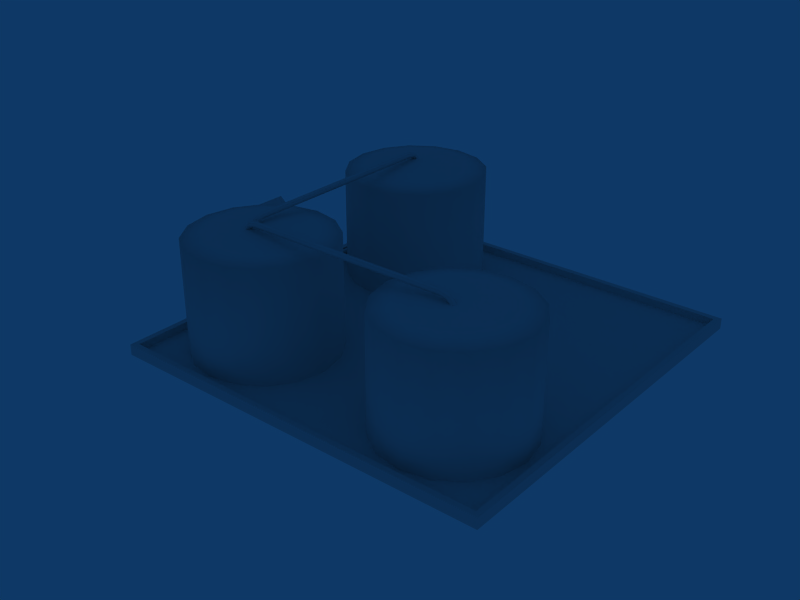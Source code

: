 # Source: ebci_building_ref_014.blend  (saved by Blender 2.79.0; exported with 4.5.12 LTS)
import bpy
from mathutils import Matrix  # noqa: F401  (used for matrix-valued properties, if any)

bpy.ops.wm.read_factory_settings(use_empty=True)
scene = bpy.context.scene
scene.name = 'Scene'

# ---- collections
col_collection_1 = bpy.data.collections.new('Collection 1'); scene.collection.children.link(col_collection_1)
col_collection_11 = bpy.data.collections.new('Collection 11'); scene.collection.children.link(col_collection_11)
col_collection_11.hide_render = True
col_collection_11.hide_viewport = True

# ---- materials (node trees are filled in below, after node groups)
mat_material = bpy.data.materials.new('Material')
mat_material.alpha_threshold = 0.0
mat_material.roughness = 0.5

# ---- material node trees

# ---- world
world_world = bpy.data.worlds.new('World'); scene.world = world_world
world_world.color = (0.05656, 0.2208, 0.4)
world_world.use_sun_shadow = False
world_world.sun_shadow_jitter_overblur = 0.0
world_world.cycles.sampling_method = 'NONE'
world_world.cycles.sample_map_resolution = 256

# ---- meshes
me_cube = bpy.data.meshes.new('Cube')
me_cube.from_pydata([(13.68, 13.68, -0.4737), (13.68, -13.68, -0.4737), (-13.68, -13.68, -0.4737), (-13.68, 13.68, -0.4737), (13.68, 13.68, 0.2737), (13.68, -13.68, 0.2737), (-13.68, -13.68, 0.2737), (-13.68, 13.68, 0.2737), (13.28, 13.28, 0.2737), (-13.28, 13.28, 0.2737), (-13.28, -13.28, 0.2737), (13.28, -13.28, 0.2737), (13.28, -13.28, -0.2737), (13.28, 13.28, -0.2737), (-13.28, -13.28, -0.2737), (-13.28, 13.28, -0.2737)], [], [(0, 4, 5, 1), (1, 5, 6, 2), (2, 6, 7, 3), (4, 0, 3, 7), (4, 7, 9, 8), (7, 6, 10, 9), (6, 5, 11, 10), (5, 4, 8, 11), (11, 8, 13, 12), (10, 11, 12, 14), (9, 10, 14, 15), (8, 9, 15, 13), (13, 15, 14, 12)])
_uv = me_cube.uv_layers.new(name='UVTex')
_uv.uv.foreach_set('vector', [0.2812, 0.03125, 0.4688, 0.03125, 0.4688, 0.2188, 0.2812, 0.2188, 0.2812, 0.03125, 0.4688, 0.03125, 0.4688, 0.2188, 0.2812, 0.2188, 0.2812, 0.03125, 0.4688, 0.03125, 0.4688, 0.2188, 0.2812, 0.2188, 0.2812, 0.03125, 0.4688, 0.03125, 0.4688, 0.2188, 0.2812, 0.2188, 0.2812, 0.03125, 0.4688, 0.03125, 0.4688, 0.2188, 0.2812, 0.2188, 0.2812, 0.03125, 0.4688, 0.03125, 0.4688, 0.2188, 0.2812, 0.2188, 0.2812, 0.03125, 0.4688, 0.03125, 0.4688, 0.2188, 0.2812, 0.2188, 0.2812, 0.03125, 0.4688, 0.03125, 0.4688, 0.2188, 0.2812, 0.2188, 0.2812, 0.03125, 0.4688, 0.03125, 0.4688, 0.2188, 0.2812, 0.2188, 0.2812, 0.03125, 0.4688, 0.03125, 0.4688, 0.2188, 0.2812, 0.2188, 0.2812, 0.03125, 0.4688, 0.03125, 0.4688, 0.2188, 0.2812, 0.2188, 0.2812, 0.03125, 0.4688, 0.03125, 0.4688, 0.2188, 0.2812, 0.2188, 0.2812, 0.03125, 0.4688, 0.03125, 0.4688, 0.2188, 0.2812, 0.2188])
me_cube.materials.append(mat_material)
me_cube.use_remesh_preserve_volume = False
me_cube.use_remesh_preserve_attributes = False
me_cube.use_mirror_vertex_groups = False
me_cube.update()
me_cube_002 = bpy.data.meshes.new('Cube.002')
me_cube_002.from_pydata([(3.0, 2.5, -1.0), (3.0, -2.5, -1.0), (-3.0, -2.5, -1.0), (-3.0, 2.5, -1.0), (3.0, 2.5, 2.0), (3.0, -2.5, 2.0), (-3.0, -2.5, 2.0), (-3.0, 2.5, 2.0), (3.0, -1.776e-06, 4.0), (-3.0, 1.776e-06, 4.0)], [], [(0, 4, 5, 1), (1, 5, 6, 2), (2, 6, 7, 3), (4, 0, 3, 7), (4, 7, 9, 8), (7, 6, 9), (6, 5, 8, 9), (5, 4, 8)])
_uv = me_cube_002.uv_layers.new(name='UVTex')
_uv.uv.foreach_set('vector', [0.5312, 0.03125, 0.7188, 0.03125, 0.7188, 0.2188, 0.5312, 0.2188, 0.5312, 0.03125, 0.7188, 0.03125, 0.7188, 0.2188, 0.5312, 0.2188, 0.5312, 0.03125, 0.7188, 0.03125, 0.7188, 0.2188, 0.5312, 0.2188, 0.5312, 0.03125, 0.7188, 0.03125, 0.7188, 0.2188, 0.5312, 0.2188, 0.5469, 0.2969, 0.7031, 0.2969, 0.7031, 0.4531, 0.5469, 0.4531, 0.5312, 0.03125, 0.7188, 0.03125, 0.7188, 0.2188, 0.5469, 0.2969, 0.7031, 0.2969, 0.7031, 0.4531, 0.5469, 0.4531, 0.5312, 0.03125, 0.7188, 0.03125, 0.7188, 0.2188])
me_cube_002.materials.append(mat_material)
me_cube_002.use_remesh_preserve_volume = False
me_cube_002.use_remesh_preserve_attributes = False
me_cube_002.use_mirror_vertex_groups = False
me_cube_002.update()
me_circle_002 = bpy.data.meshes.new('Circle.002')
me_circle_002.from_pydata([(-8.467, -12.75, 0.8138), (-22.6, -12.75, 0.8138), (-8.467, -12.7, 0.6118), (-22.6, -12.7, 0.6118), (-8.467, -12.85, 0.4639), (-22.6, -12.85, 0.4639), (-8.467, -13.05, 0.518), (-22.6, -13.05, 0.518), (-8.467, -13.1, 0.72), (-22.6, -13.1, 0.72), (-8.467, -12.95, 0.8679), (-22.6, -12.95, 0.8679), (-15.53, -12.75, 0.8138), (-15.53, -12.7, 0.6118), (-15.53, -12.85, 0.4639), (-15.53, -13.05, 0.518), (-15.53, -13.1, 0.72), (-15.53, -12.95, 0.8679), (-7.868, -12.75, 0.6451), (-23.2, -12.75, 0.6451), (-8.011, -12.7, 0.5022), (-23.05, -12.7, 0.5022), (-8.115, -12.85, 0.3977), (-22.95, -12.85, 0.3977), (-8.077, -13.05, 0.4359), (-22.99, -13.05, 0.4359), (-7.934, -13.1, 0.5788), (-23.13, -13.1, 0.5788), (-7.83, -12.95, 0.6834), (-23.23, -12.95, 0.6834), (-7.502, -12.75, 0.2), (-23.56, -12.75, 0.2), (-7.704, -12.7, 0.2), (-23.36, -12.7, 0.2), (-7.852, -12.85, 0.2), (-23.21, -12.85, 0.2), (-7.798, -13.05, 0.2), (-23.27, -13.05, 0.2), (-7.596, -13.1, 0.2), (-23.47, -13.1, 0.2), (-7.448, -12.95, 0.2), (-23.62, -12.95, 0.2), (-7.067, -7.065, 9.216), (-7.067, 7.065, 9.216), (-7.013, -7.065, 9.014), (-7.013, 7.065, 9.014), (-7.161, -7.065, 8.866), (-7.161, 7.065, 8.866), (-7.363, -7.065, 8.92), (-7.363, 7.065, 8.92), (-7.417, -7.065, 9.122), (-7.417, 7.065, 9.122), (-7.269, -7.065, 9.27), (-7.269, 7.065, 9.27), (-7.067, 0.0, 9.216), (-7.013, 0.0, 9.014), (-7.161, 0.0, 8.866), (-7.363, 0.0, 8.92), (-7.417, 0.0, 9.122), (-7.269, 0.0, 9.27), (-7.067, -7.663, 9.047), (-7.067, 7.663, 9.047), (-7.013, -7.521, 8.904), (-7.013, 7.521, 8.904), (-7.161, -7.416, 8.8), (-7.161, 7.416, 8.8), (-7.363, -7.454, 8.838), (-7.363, 7.454, 8.838), (-7.417, -7.597, 8.981), (-7.417, 7.597, 8.981), (-7.269, -7.702, 9.085), (-7.269, 7.702, 9.085), (-7.067, -8.03, 8.602), (-7.067, 8.03, 8.602), (-7.013, -7.828, 8.602), (-7.013, 7.828, 8.602), (-7.161, -7.68, 8.602), (-7.161, 7.68, 8.602), (-7.363, -7.734, 8.602), (-7.363, 7.734, 8.602), (-7.417, -7.936, 8.602), (-7.417, 7.936, 8.602), (-7.269, -8.084, 8.602), (-7.269, 8.084, 8.602), (-8.467, -7.693, 9.216), (-22.6, -7.693, 9.216), (-8.467, -7.639, 9.014), (-22.6, -7.639, 9.014), (-8.467, -7.787, 8.866), (-22.6, -7.787, 8.866), (-8.467, -7.989, 8.92), (-22.6, -7.989, 8.92), (-8.467, -8.043, 9.122), (-22.6, -8.043, 9.122), (-8.467, -7.895, 9.27), (-22.6, -7.895, 9.27), (-15.53, -7.693, 9.216), (-15.53, -7.639, 9.014), (-15.53, -7.787, 8.866), (-15.53, -7.989, 8.92), (-15.53, -8.043, 9.122), (-15.53, -7.895, 9.27), (-7.868, -7.693, 9.047), (-23.2, -7.693, 9.047), (-8.011, -7.639, 8.904), (-23.05, -7.639, 8.904), (-8.115, -7.787, 8.8), (-22.95, -7.787, 8.8), (-8.077, -7.989, 8.838), (-22.99, -7.989, 8.838), (-7.934, -8.043, 8.981), (-23.13, -8.043, 8.981), (-7.83, -7.895, 9.085), (-23.23, -7.895, 9.085), (-7.502, -7.693, 8.602), (-23.56, -7.693, 8.602), (-7.704, -7.639, 8.602), (-23.36, -7.639, 8.602), (-7.852, -7.787, 8.602), (-23.21, -7.787, 8.602), (-7.798, -7.989, 8.602), (-23.27, -7.989, 8.602), (-7.596, -8.043, 8.602), (-23.47, -8.043, 8.602), (-7.448, -7.895, 8.602), (-23.62, -7.895, 8.602)], [], [(12, 0, 2, 13), (3, 1, 12, 13), (4, 14, 13, 2), (13, 14, 5, 3), (6, 15, 14, 4), (14, 15, 7, 5), (8, 16, 15, 6), (15, 16, 9, 7), (10, 17, 16, 8), (16, 17, 11, 9), (10, 0, 12, 17), (12, 1, 11, 17), (0, 18, 20, 2), (21, 19, 1, 3), (2, 20, 22, 4), (23, 21, 3, 5), (4, 22, 24, 6), (25, 23, 5, 7), (6, 24, 26, 8), (27, 25, 7, 9), (8, 26, 28, 10), (29, 27, 9, 11), (0, 10, 28, 18), (29, 11, 1, 19), (18, 30, 32, 20), (33, 31, 19, 21), (20, 32, 34, 22), (35, 33, 21, 23), (22, 34, 36, 24), (37, 35, 23, 25), (24, 36, 38, 26), (39, 37, 25, 27), (26, 38, 40, 28), (41, 39, 27, 29), (18, 28, 40, 30), (41, 29, 19, 31), (54, 42, 44, 55), (45, 43, 54, 55), (46, 56, 55, 44), (55, 56, 47, 45), (48, 57, 56, 46), (56, 57, 49, 47), (50, 58, 57, 48), (57, 58, 51, 49), (52, 59, 58, 50), (58, 59, 53, 51), (52, 42, 54, 59), (54, 43, 53, 59), (42, 60, 62, 44), (63, 61, 43, 45), (44, 62, 64, 46), (65, 63, 45, 47), (46, 64, 66, 48), (67, 65, 47, 49), (48, 66, 68, 50), (69, 67, 49, 51), (50, 68, 70, 52), (71, 69, 51, 53), (42, 52, 70, 60), (71, 53, 43, 61), (60, 72, 74, 62), (75, 73, 61, 63), (62, 74, 76, 64), (77, 75, 63, 65), (64, 76, 78, 66), (79, 77, 65, 67), (66, 78, 80, 68), (81, 79, 67, 69), (68, 80, 82, 70), (83, 81, 69, 71), (60, 70, 82, 72), (83, 71, 61, 73), (96, 84, 86, 97), (87, 85, 96, 97), (88, 98, 97, 86), (97, 98, 89, 87), (90, 99, 98, 88), (98, 99, 91, 89), (92, 100, 99, 90), (99, 100, 93, 91), (94, 101, 100, 92), (100, 101, 95, 93), (94, 84, 96, 101), (96, 85, 95, 101), (84, 102, 104, 86), (105, 103, 85, 87), (86, 104, 106, 88), (107, 105, 87, 89), (88, 106, 108, 90), (109, 107, 89, 91), (90, 108, 110, 92), (111, 109, 91, 93), (92, 110, 112, 94), (113, 111, 93, 95), (84, 94, 112, 102), (113, 95, 85, 103), (102, 114, 116, 104), (117, 115, 103, 105), (104, 116, 118, 106), (119, 117, 105, 107), (106, 118, 120, 108), (121, 119, 107, 109), (108, 120, 122, 110), (123, 121, 109, 111), (110, 122, 124, 112), (125, 123, 111, 113), (102, 112, 124, 114), (125, 113, 103, 115)])
me_circle_002.polygons.foreach_set('use_smooth', [True] * 108)
_uv = me_circle_002.uv_layers.new(name='UVTex')
_uv.uv.foreach_set('vector', [0.2812, 0.03125, 0.4688, 0.03125, 0.4688, 0.2188, 0.2812, 0.2188, 0.2812, 0.03125, 0.4688, 0.03125, 0.4688, 0.2188, 0.2812, 0.2188, 0.2812, 0.03125, 0.4688, 0.03125, 0.4688, 0.2188, 0.2812, 0.2188, 0.2812, 0.03125, 0.4688, 0.03125, 0.4688, 0.2188, 0.2812, 0.2188, 0.2812, 0.03125, 0.4688, 0.03125, 0.4688, 0.2188, 0.2812, 0.2188, 0.2812, 0.03125, 0.4688, 0.03125, 0.4688, 0.2188, 0.2812, 0.2188, 0.2812, 0.03125, 0.4688, 0.03125, 0.4688, 0.2188, 0.2812, 0.2188, 0.2812, 0.03125, 0.4688, 0.03125, 0.4688, 0.2188, 0.2812, 0.2188, 0.2812, 0.03125, 0.4688, 0.03125, 0.4688, 0.2188, 0.2812, 0.2188, 0.2812, 0.03125, 0.4688, 0.03125, 0.4688, 0.2188, 0.2812, 0.2188, 0.2812, 0.03125, 0.4688, 0.03125, 0.4688, 0.2188, 0.2812, 0.2188, 0.2812, 0.03125, 0.4688, 0.03125, 0.4688, 0.2188, 0.2812, 0.2188, 0.2812, 0.03125, 0.4688, 0.03125, 0.4688, 0.2188, 0.2812, 0.2188, 0.2812, 0.03125, 0.4688, 0.03125, 0.4688, 0.2188, 0.2812, 0.2188, 0.2812, 0.03125, 0.4688, 0.03125, 0.4688, 0.2188, 0.2812, 0.2188, 0.2812, 0.03125, 0.4688, 0.03125, 0.4688, 0.2188, 0.2812, 0.2188, 0.2812, 0.03125, 0.4688, 0.03125, 0.4688, 0.2188, 0.2812, 0.2188, 0.2812, 0.03125, 0.4688, 0.03125, 0.4688, 0.2188, 0.2812, 0.2188, 0.2812, 0.03125, 0.4688, 0.03125, 0.4688, 0.2188, 0.2812, 0.2188, 0.2812, 0.03125, 0.4688, 0.03125, 0.4688, 0.2188, 0.2812, 0.2188, 0.2812, 0.03125, 0.4688, 0.03125, 0.4688, 0.2188, 0.2812, 0.2188, 0.2812, 0.03125, 0.4688, 0.03125, 0.4688, 0.2188, 0.2812, 0.2188, 0.2812, 0.03125, 0.4688, 0.03125, 0.4688, 0.2188, 0.2812, 0.2188, 0.2812, 0.03125, 0.4688, 0.03125, 0.4688, 0.2188, 0.2812, 0.2188, 0.2812, 0.03125, 0.4688, 0.03125, 0.4688, 0.2188, 0.2812, 0.2188, 0.2812, 0.03125, 0.4688, 0.03125, 0.4688, 0.2188, 0.2812, 0.2188, 0.2812, 0.03125, 0.4688, 0.03125, 0.4688, 0.2188, 0.2812, 0.2188, 0.2812, 0.03125, 0.4688, 0.03125, 0.4688, 0.2188, 0.2812, 0.2188, 0.2812, 0.03125, 0.4688, 0.03125, 0.4688, 0.2188, 0.2812, 0.2188, 0.2812, 0.03125, 0.4688, 0.03125, 0.4688, 0.2188, 0.2812, 0.2188, 0.2812, 0.03125, 0.4688, 0.03125, 0.4688, 0.2188, 0.2812, 0.2188, 0.2812, 0.03125, 0.4688, 0.03125, 0.4688, 0.2188, 0.2812, 0.2188, 0.2812, 0.03125, 0.4688, 0.03125, 0.4688, 0.2188, 0.2812, 0.2188, 0.2812, 0.03125, 0.4688, 0.03125, 0.4688, 0.2188, 0.2812, 0.2188, 0.2812, 0.03125, 0.4688, 0.03125, 0.4688, 0.2188, 0.2812, 0.2188, 0.2812, 0.03125, 0.4688, 0.03125, 0.4688, 0.2188, 0.2812, 0.2188, 0.2812, 0.03125, 0.4688, 0.03125, 0.4688, 0.2188, 0.2812, 0.2188, 0.2812, 0.03125, 0.4688, 0.03125, 0.4688, 0.2188, 0.2812, 0.2188, 0.2812, 0.03125, 0.4688, 0.03125, 0.4688, 0.2188, 0.2812, 0.2188, 0.2812, 0.03125, 0.4688, 0.03125, 0.4688, 0.2188, 0.2812, 0.2188, 0.2812, 0.03125, 0.4688, 0.03125, 0.4688, 0.2188, 0.2812, 0.2188, 0.2812, 0.03125, 0.4688, 0.03125, 0.4688, 0.2188, 0.2812, 0.2188, 0.2812, 0.03125, 0.4688, 0.03125, 0.4688, 0.2188, 0.2812, 0.2188, 0.2812, 0.03125, 0.4688, 0.03125, 0.4688, 0.2188, 0.2812, 0.2188, 0.2812, 0.03125, 0.4688, 0.03125, 0.4688, 0.2188, 0.2812, 0.2188, 0.2812, 0.03125, 0.4688, 0.03125, 0.4688, 0.2188, 0.2812, 0.2188, 0.2812, 0.03125, 0.4688, 0.03125, 0.4688, 0.2188, 0.2812, 0.2188, 0.2812, 0.03125, 0.4688, 0.03125, 0.4688, 0.2188, 0.2812, 0.2188, 0.2812, 0.03125, 0.4688, 0.03125, 0.4688, 0.2188, 0.2812, 0.2188, 0.2812, 0.03125, 0.4688, 0.03125, 0.4688, 0.2188, 0.2812, 0.2188, 0.2812, 0.03125, 0.4688, 0.03125, 0.4688, 0.2188, 0.2812, 0.2188, 0.2812, 0.03125, 0.4688, 0.03125, 0.4688, 0.2188, 0.2812, 0.2188, 0.2812, 0.03125, 0.4688, 0.03125, 0.4688, 0.2188, 0.2812, 0.2188, 0.2812, 0.03125, 0.4688, 0.03125, 0.4688, 0.2188, 0.2812, 0.2188, 0.2812, 0.03125, 0.4688, 0.03125, 0.4688, 0.2188, 0.2812, 0.2188, 0.2812, 0.03125, 0.4688, 0.03125, 0.4688, 0.2188, 0.2812, 0.2188, 0.2812, 0.03125, 0.4688, 0.03125, 0.4688, 0.2188, 0.2812, 0.2188, 0.2812, 0.03125, 0.4688, 0.03125, 0.4688, 0.2188, 0.2812, 0.2188, 0.2812, 0.03125, 0.4688, 0.03125, 0.4688, 0.2188, 0.2812, 0.2188, 0.2812, 0.03125, 0.4688, 0.03125, 0.4688, 0.2188, 0.2812, 0.2188, 0.2812, 0.03125, 0.4688, 0.03125, 0.4688, 0.2188, 0.2812, 0.2188, 0.2812, 0.03125, 0.4688, 0.03125, 0.4688, 0.2188, 0.2812, 0.2188, 0.2812, 0.03125, 0.4688, 0.03125, 0.4688, 0.2188, 0.2812, 0.2188, 0.2812, 0.03125, 0.4688, 0.03125, 0.4688, 0.2188, 0.2812, 0.2188, 0.2812, 0.03125, 0.4688, 0.03125, 0.4688, 0.2188, 0.2812, 0.2188, 0.2812, 0.03125, 0.4688, 0.03125, 0.4688, 0.2188, 0.2812, 0.2188, 0.2812, 0.03125, 0.4688, 0.03125, 0.4688, 0.2188, 0.2812, 0.2188, 0.2812, 0.03125, 0.4688, 0.03125, 0.4688, 0.2188, 0.2812, 0.2188, 0.2812, 0.03125, 0.4688, 0.03125, 0.4688, 0.2188, 0.2812, 0.2188, 0.2812, 0.03125, 0.4688, 0.03125, 0.4688, 0.2188, 0.2812, 0.2188, 0.2812, 0.03125, 0.4688, 0.03125, 0.4688, 0.2188, 0.2812, 0.2188, 0.2812, 0.03125, 0.4688, 0.03125, 0.4688, 0.2188, 0.2812, 0.2188, 0.2812, 0.03125, 0.4688, 0.03125, 0.4688, 0.2188, 0.2812, 0.2188, 0.2812, 0.03125, 0.4688, 0.03125, 0.4688, 0.2188, 0.2812, 0.2188, 0.2812, 0.03125, 0.4688, 0.03125, 0.4688, 0.2188, 0.2812, 0.2188, 0.2812, 0.03125, 0.4688, 0.03125, 0.4688, 0.2188, 0.2812, 0.2188, 0.2812, 0.03125, 0.4688, 0.03125, 0.4688, 0.2188, 0.2812, 0.2188, 0.2812, 0.03125, 0.4688, 0.03125, 0.4688, 0.2188, 0.2812, 0.2188, 0.2812, 0.03125, 0.4688, 0.03125, 0.4688, 0.2188, 0.2812, 0.2188, 0.2812, 0.03125, 0.4688, 0.03125, 0.4688, 0.2188, 0.2812, 0.2188, 0.2812, 0.03125, 0.4688, 0.03125, 0.4688, 0.2188, 0.2812, 0.2188, 0.2812, 0.03125, 0.4688, 0.03125, 0.4688, 0.2188, 0.2812, 0.2188, 0.2812, 0.03125, 0.4688, 0.03125, 0.4688, 0.2188, 0.2812, 0.2188, 0.2812, 0.03125, 0.4688, 0.03125, 0.4688, 0.2188, 0.2812, 0.2188, 0.2812, 0.03125, 0.4688, 0.03125, 0.4688, 0.2188, 0.2812, 0.2188, 0.2812, 0.03125, 0.4688, 0.03125, 0.4688, 0.2188, 0.2812, 0.2188, 0.2812, 0.03125, 0.4688, 0.03125, 0.4688, 0.2188, 0.2812, 0.2188, 0.2812, 0.03125, 0.4688, 0.03125, 0.4688, 0.2188, 0.2812, 0.2188, 0.2812, 0.03125, 0.4688, 0.03125, 0.4688, 0.2188, 0.2812, 0.2188, 0.2812, 0.03125, 0.4688, 0.03125, 0.4688, 0.2188, 0.2812, 0.2188, 0.2812, 0.03125, 0.4688, 0.03125, 0.4688, 0.2188, 0.2812, 0.2188, 0.2812, 0.03125, 0.4688, 0.03125, 0.4688, 0.2188, 0.2812, 0.2188, 0.2812, 0.03125, 0.4688, 0.03125, 0.4688, 0.2188, 0.2812, 0.2188, 0.2812, 0.03125, 0.4688, 0.03125, 0.4688, 0.2188, 0.2812, 0.2188, 0.2812, 0.03125, 0.4688, 0.03125, 0.4688, 0.2188, 0.2812, 0.2188, 0.2812, 0.03125, 0.4688, 0.03125, 0.4688, 0.2188, 0.2812, 0.2188, 0.2812, 0.03125, 0.4688, 0.03125, 0.4688, 0.2188, 0.2812, 0.2188, 0.2812, 0.03125, 0.4688, 0.03125, 0.4688, 0.2188, 0.2812, 0.2188, 0.2812, 0.03125, 0.4688, 0.03125, 0.4688, 0.2188, 0.2812, 0.2188, 0.2812, 0.03125, 0.4688, 0.03125, 0.4688, 0.2188, 0.2812, 0.2188, 0.2812, 0.03125, 0.4688, 0.03125, 0.4688, 0.2188, 0.2812, 0.2188, 0.2812, 0.03125, 0.4688, 0.03125, 0.4688, 0.2188, 0.2812, 0.2188, 0.2812, 0.03125, 0.4688, 0.03125, 0.4688, 0.2188, 0.2812, 0.2188, 0.2812, 0.03125, 0.4688, 0.03125, 0.4688, 0.2188, 0.2812, 0.2188, 0.2812, 0.03125, 0.4688, 0.03125, 0.4688, 0.2188, 0.2812, 0.2188, 0.2812, 0.03125, 0.4688, 0.03125, 0.4688, 0.2188, 0.2812, 0.2188, 0.2812, 0.03125, 0.4688, 0.03125, 0.4688, 0.2188, 0.2812, 0.2188, 0.2812, 0.03125, 0.4688, 0.03125, 0.4688, 0.2188, 0.2812, 0.2188])
me_circle_002.materials.append(mat_material)
me_circle_002.use_remesh_preserve_volume = False
me_circle_002.use_remesh_preserve_attributes = False
me_circle_002.use_mirror_vertex_groups = False
me_circle_002.update()
me_circle = bpy.data.meshes.new('Circle')
me_circle.from_pydata([(-3.999, -3.999, 0.0), (-3.999, 3.999, 0.0), (3.999, -3.999, 0.0), (-2.915, -5.621, 0.0), (-2.915, 5.621, 0.0), (2.915, -5.621, 0.0), (-2.534, -7.534, 0.0), (-2.534, 7.534, 0.0), (2.534, -7.534, 0.0), (-2.915, -9.447, 0.0), (-2.915, 9.447, 0.0), (2.915, -9.447, 0.0), (-3.999, -11.07, 0.0), (-3.999, 11.07, 0.0), (3.999, -11.07, 0.0), (-5.621, -12.15, 0.0), (-5.621, 12.15, 0.0), (5.621, -12.15, 0.0), (-7.534, -12.53, 0.0), (-7.534, 12.53, 0.0), (7.534, -12.53, 0.0), (-9.447, -12.15, 0.0), (-9.447, 12.15, 0.0), (9.447, -12.15, 0.0), (-11.07, -11.07, 0.0), (-11.07, 11.07, 0.0), (11.07, -11.07, 0.0), (-12.15, -9.447, 0.0), (-12.15, 9.447, 0.0), (12.15, -9.447, 0.0), (-12.53, -7.534, 0.0), (-12.53, 7.534, 0.0), (12.53, -7.534, 0.0), (-12.15, -5.621, 0.0), (-12.15, 5.621, 0.0), (12.15, -5.621, 0.0), (-11.07, -3.999, 0.0), (-11.07, 3.999, 0.0), (11.07, -3.999, 0.0), (-9.447, -2.915, 0.0), (-9.447, 2.915, 0.0), (9.447, -2.915, 0.0), (-7.534, -2.534, 0.0), (-7.534, 2.534, 0.0), (7.534, -2.534, 0.0), (-5.621, -2.915, 0.0), (-5.621, 2.915, 0.0), (5.621, -2.915, 0.0), (-3.999, -3.999, 8.0), (-3.999, 3.999, 8.0), (3.999, -3.999, 8.0), (-2.915, -5.621, 8.0), (-2.915, 5.621, 8.0), (2.915, -5.621, 8.0), (-2.534, -7.534, 8.0), (-2.534, 7.534, 8.0), (2.534, -7.534, 8.0), (-2.915, -9.447, 8.0), (-2.915, 9.447, 8.0), (2.915, -9.447, 8.0), (-3.999, -11.07, 8.0), (-3.999, 11.07, 8.0), (3.999, -11.07, 8.0), (-5.621, -12.15, 8.0), (-5.621, 12.15, 8.0), (5.621, -12.15, 8.0), (-7.534, -12.53, 8.0), (-7.534, 12.53, 8.0), (7.534, -12.53, 8.0), (-9.447, -12.15, 8.0), (-9.447, 12.15, 8.0), (9.447, -12.15, 8.0), (-11.07, -11.07, 8.0), (-11.07, 11.07, 8.0), (11.07, -11.07, 8.0), (-12.15, -9.447, 8.0), (-12.15, 9.447, 8.0), (12.15, -9.447, 8.0), (-12.53, -7.534, 8.0), (-12.53, 7.534, 8.0), (12.53, -7.534, 8.0), (-12.15, -5.621, 8.0), (-12.15, 5.621, 8.0), (12.15, -5.621, 8.0), (-11.07, -3.999, 8.0), (-11.07, 3.999, 8.0), (11.07, -3.999, 8.0), (-9.447, -2.915, 8.0), (-9.447, 2.915, 8.0), (9.447, -2.915, 8.0), (-7.534, -2.534, 8.0), (-7.534, 2.534, 8.0), (7.534, -2.534, 8.0), (-5.621, -2.915, 8.0), (-5.621, 2.915, 8.0), (5.621, -2.915, 8.0), (-5.191, -5.191, 8.4), (-5.191, 5.191, 8.4), (5.191, -5.191, 8.4), (-4.472, -6.266, 8.4), (-4.472, 6.266, 8.4), (4.472, -6.266, 8.4), (-4.22, -7.534, 8.4), (-4.22, 7.534, 8.4), (4.22, -7.534, 8.4), (-4.472, -8.802, 8.4), (-4.472, 8.802, 8.4), (4.472, -8.802, 8.4), (-5.191, -9.877, 8.4), (-5.191, 9.877, 8.4), (5.191, -9.877, 8.4), (-6.266, -10.6, 8.4), (-6.266, 10.6, 8.4), (6.266, -10.6, 8.4), (-7.534, -10.85, 8.4), (-7.534, 10.85, 8.4), (7.534, -10.85, 8.4), (-8.802, -10.6, 8.4), (-8.802, 10.6, 8.4), (8.802, -10.6, 8.4), (-9.877, -9.877, 8.4), (-9.877, 9.877, 8.4), (9.877, -9.877, 8.4), (-10.6, -8.802, 8.4), (-10.6, 8.802, 8.4), (10.6, -8.802, 8.4), (-10.85, -7.534, 8.4), (-10.85, 7.534, 8.4), (10.85, -7.534, 8.4), (-10.6, -6.266, 8.4), (-10.6, 6.266, 8.4), (10.6, -6.266, 8.4), (-9.877, -5.191, 8.4), (-9.877, 5.191, 8.4), (9.877, -5.191, 8.4), (-8.802, -4.472, 8.4), (-8.802, 4.472, 8.4), (8.802, -4.472, 8.4), (-7.534, -4.22, 8.4), (-7.534, 4.22, 8.4), (7.534, -4.22, 8.4), (-6.266, -4.472, 8.4), (-6.266, 4.472, 8.4), (6.266, -4.472, 8.4), (-6.348, -6.348, 8.6), (-6.348, 6.348, 8.6), (6.348, -6.348, 8.6), (-5.985, -6.892, 8.6), (-5.985, 6.892, 8.6), (5.985, -6.892, 8.6), (-5.857, -7.534, 8.6), (-5.857, 7.534, 8.6), (5.857, -7.534, 8.6), (-5.985, -8.176, 8.6), (-5.985, 8.176, 8.6), (5.985, -8.176, 8.6), (-6.348, -8.72, 8.6), (-6.348, 8.72, 8.6), (6.348, -8.72, 8.6), (-6.892, -9.083, 8.6), (-6.892, 9.083, 8.6), (6.892, -9.083, 8.6), (-7.534, -9.211, 8.6), (-7.534, 9.211, 8.6), (7.534, -9.211, 8.6), (-8.176, -9.083, 8.6), (-8.176, 9.083, 8.6), (8.176, -9.083, 8.6), (-8.72, -8.72, 8.6), (-8.72, 8.72, 8.6), (8.72, -8.72, 8.6), (-9.083, -8.176, 8.6), (-9.083, 8.176, 8.6), (9.083, -8.176, 8.6), (-9.211, -7.534, 8.6), (-9.211, 7.534, 8.6), (9.211, -7.534, 8.6), (-9.083, -6.892, 8.6), (-9.083, 6.892, 8.6), (9.083, -6.892, 8.6), (-8.72, -6.348, 8.6), (-8.72, 6.348, 8.6), (8.72, -6.348, 8.6), (-8.176, -5.985, 8.6), (-8.176, 5.985, 8.6), (8.176, -5.985, 8.6), (-7.534, -5.857, 8.6), (-7.534, 5.857, 8.6), (7.534, -5.857, 8.6), (-6.892, -5.985, 8.6), (-6.892, 5.985, 8.6), (6.892, -5.985, 8.6), (-7.534, -7.534, 8.7), (-7.534, 7.534, 8.7), (7.534, -7.534, 8.7)], [], [(3, 0, 48, 51), (49, 1, 4, 52), (50, 2, 5, 53), (6, 3, 51, 54), (52, 4, 7, 55), (53, 5, 8, 56), (9, 6, 54, 57), (55, 7, 10, 58), (56, 8, 11, 59), (12, 9, 57, 60), (58, 10, 13, 61), (59, 11, 14, 62), (15, 12, 60, 63), (61, 13, 16, 64), (62, 14, 17, 65), (18, 15, 63, 66), (64, 16, 19, 67), (65, 17, 20, 68), (21, 18, 66, 69), (67, 19, 22, 70), (68, 20, 23, 71), (24, 21, 69, 72), (70, 22, 25, 73), (71, 23, 26, 74), (27, 24, 72, 75), (73, 25, 28, 76), (74, 26, 29, 77), (30, 27, 75, 78), (76, 28, 31, 79), (77, 29, 32, 80), (33, 30, 78, 81), (79, 31, 34, 82), (80, 32, 35, 83), (36, 33, 81, 84), (82, 34, 37, 85), (83, 35, 38, 86), (39, 36, 84, 87), (85, 37, 40, 88), (86, 38, 41, 89), (42, 39, 87, 90), (88, 40, 43, 91), (89, 41, 44, 92), (45, 42, 90, 93), (91, 43, 46, 94), (92, 44, 47, 95), (48, 0, 45, 93), (46, 1, 49, 94), (47, 2, 50, 95), (51, 48, 96, 99), (97, 49, 52, 100), (98, 50, 53, 101), (54, 51, 99, 102), (100, 52, 55, 103), (101, 53, 56, 104), (57, 54, 102, 105), (103, 55, 58, 106), (104, 56, 59, 107), (60, 57, 105, 108), (106, 58, 61, 109), (107, 59, 62, 110), (63, 60, 108, 111), (109, 61, 64, 112), (110, 62, 65, 113), (66, 63, 111, 114), (112, 64, 67, 115), (113, 65, 68, 116), (69, 66, 114, 117), (115, 67, 70, 118), (116, 68, 71, 119), (72, 69, 117, 120), (118, 70, 73, 121), (119, 71, 74, 122), (75, 72, 120, 123), (121, 73, 76, 124), (122, 74, 77, 125), (78, 75, 123, 126), (124, 76, 79, 127), (125, 77, 80, 128), (81, 78, 126, 129), (127, 79, 82, 130), (128, 80, 83, 131), (84, 81, 129, 132), (130, 82, 85, 133), (131, 83, 86, 134), (87, 84, 132, 135), (133, 85, 88, 136), (134, 86, 89, 137), (90, 87, 135, 138), (136, 88, 91, 139), (137, 89, 92, 140), (93, 90, 138, 141), (139, 91, 94, 142), (140, 92, 95, 143), (93, 141, 96, 48), (97, 142, 94, 49), (98, 143, 95, 50), (99, 96, 144, 147), (145, 97, 100, 148), (146, 98, 101, 149), (102, 99, 147, 150), (148, 100, 103, 151), (149, 101, 104, 152), (105, 102, 150, 153), (151, 103, 106, 154), (152, 104, 107, 155), (108, 105, 153, 156), (154, 106, 109, 157), (155, 107, 110, 158), (111, 108, 156, 159), (157, 109, 112, 160), (158, 110, 113, 161), (114, 111, 159, 162), (160, 112, 115, 163), (161, 113, 116, 164), (117, 114, 162, 165), (163, 115, 118, 166), (164, 116, 119, 167), (120, 117, 165, 168), (166, 118, 121, 169), (167, 119, 122, 170), (123, 120, 168, 171), (169, 121, 124, 172), (170, 122, 125, 173), (126, 123, 171, 174), (172, 124, 127, 175), (173, 125, 128, 176), (129, 126, 174, 177), (175, 127, 130, 178), (176, 128, 131, 179), (132, 129, 177, 180), (178, 130, 133, 181), (179, 131, 134, 182), (135, 132, 180, 183), (181, 133, 136, 184), (182, 134, 137, 185), (138, 135, 183, 186), (184, 136, 139, 187), (185, 137, 140, 188), (141, 138, 186, 189), (187, 139, 142, 190), (188, 140, 143, 191), (141, 189, 144, 96), (145, 190, 142, 97), (146, 191, 143, 98), (147, 144, 192), (193, 145, 148), (194, 146, 149), (150, 147, 192), (193, 148, 151), (194, 149, 152), (153, 150, 192), (193, 151, 154), (194, 152, 155), (156, 153, 192), (193, 154, 157), (194, 155, 158), (159, 156, 192), (193, 157, 160), (194, 158, 161), (162, 159, 192), (193, 160, 163), (194, 161, 164), (165, 162, 192), (193, 163, 166), (194, 164, 167), (168, 165, 192), (193, 166, 169), (194, 167, 170), (171, 168, 192), (193, 169, 172), (194, 170, 173), (174, 171, 192), (193, 172, 175), (194, 173, 176), (177, 174, 192), (193, 175, 178), (194, 176, 179), (180, 177, 192), (193, 178, 181), (194, 179, 182), (183, 180, 192), (193, 181, 184), (194, 182, 185), (186, 183, 192), (193, 184, 187), (194, 185, 188), (189, 186, 192), (193, 187, 190), (194, 188, 191), (189, 192, 144), (145, 193, 190), (146, 194, 191)])
me_circle.polygons.foreach_set('use_smooth', [True] * 192)
_uv = me_circle.uv_layers.new(name='UVTex')
_uv.uv.foreach_set('vector', [0.07812, 0.1406, 0.1094, 0.1406, 0.1094, 0.1719, 0.07812, 0.1719, 0.07812, 0.1406, 0.1094, 0.1406, 0.1094, 0.1719, 0.07812, 0.1719, 0.07812, 0.1406, 0.1094, 0.1406, 0.1094, 0.1719, 0.07812, 0.1719, 0.07812, 0.1406, 0.1094, 0.1406, 0.1094, 0.1719, 0.07812, 0.1719, 0.07812, 0.1406, 0.1094, 0.1406, 0.1094, 0.1719, 0.07812, 0.1719, 0.07812, 0.1406, 0.1094, 0.1406, 0.1094, 0.1719, 0.07812, 0.1719, 0.07812, 0.1406, 0.1094, 0.1406, 0.1094, 0.1719, 0.07812, 0.1719, 0.07812, 0.1406, 0.1094, 0.1406, 0.1094, 0.1719, 0.07812, 0.1719, 0.07812, 0.1406, 0.1094, 0.1406, 0.1094, 0.1719, 0.07812, 0.1719, 0.07812, 0.1406, 0.1094, 0.1406, 0.1094, 0.1719, 0.07812, 0.1719, 0.07812, 0.1406, 0.1094, 0.1406, 0.1094, 0.1719, 0.07812, 0.1719, 0.07812, 0.1406, 0.1094, 0.1406, 0.1094, 0.1719, 0.07812, 0.1719, 0.07812, 0.1406, 0.1094, 0.1406, 0.1094, 0.1719, 0.07812, 0.1719, 0.07812, 0.1406, 0.1094, 0.1406, 0.1094, 0.1719, 0.07812, 0.1719, 0.07812, 0.1406, 0.1094, 0.1406, 0.1094, 0.1719, 0.07812, 0.1719, 0.07812, 0.1406, 0.1094, 0.1406, 0.1094, 0.1719, 0.07812, 0.1719, 0.07812, 0.1406, 0.1094, 0.1406, 0.1094, 0.1719, 0.07812, 0.1719, 0.07812, 0.1406, 0.1094, 0.1406, 0.1094, 0.1719, 0.07812, 0.1719, 0.07812, 0.1406, 0.1094, 0.1406, 0.1094, 0.1719, 0.07812, 0.1719, 0.07812, 0.1406, 0.1094, 0.1406, 0.1094, 0.1719, 0.07812, 0.1719, 0.07812, 0.1406, 0.1094, 0.1406, 0.1094, 0.1719, 0.07812, 0.1719, 0.07812, 0.1406, 0.1094, 0.1406, 0.1094, 0.1719, 0.07812, 0.1719, 0.07812, 0.1406, 0.1094, 0.1406, 0.1094, 0.1719, 0.07812, 0.1719, 0.07812, 0.1406, 0.1094, 0.1406, 0.1094, 0.1719, 0.07812, 0.1719, 0.07812, 0.1406, 0.1094, 0.1406, 0.1094, 0.1719, 0.07812, 0.1719, 0.07812, 0.1406, 0.1094, 0.1406, 0.1094, 0.1719, 0.07812, 0.1719, 0.07812, 0.1406, 0.1094, 0.1406, 0.1094, 0.1719, 0.07812, 0.1719, 0.07812, 0.1406, 0.1094, 0.1406, 0.1094, 0.1719, 0.07812, 0.1719, 0.07812, 0.1406, 0.1094, 0.1406, 0.1094, 0.1719, 0.07812, 0.1719, 0.07812, 0.1406, 0.1094, 0.1406, 0.1094, 0.1719, 0.07812, 0.1719, 0.07812, 0.1406, 0.1094, 0.1406, 0.1094, 0.1719, 0.07812, 0.1719, 0.07812, 0.1406, 0.1094, 0.1406, 0.1094, 0.1719, 0.07812, 0.1719, 0.07812, 0.1406, 0.1094, 0.1406, 0.1094, 0.1719, 0.07812, 0.1719, 0.07812, 0.1406, 0.1094, 0.1406, 0.1094, 0.1719, 0.07812, 0.1719, 0.07812, 0.1406, 0.1094, 0.1406, 0.1094, 0.1719, 0.07812, 0.1719, 0.07812, 0.1406, 0.1094, 0.1406, 0.1094, 0.1719, 0.07812, 0.1719, 0.07812, 0.1406, 0.1094, 0.1406, 0.1094, 0.1719, 0.07812, 0.1719, 0.07812, 0.1406, 0.1094, 0.1406, 0.1094, 0.1719, 0.07812, 0.1719, 0.07812, 0.1406, 0.1094, 0.1406, 0.1094, 0.1719, 0.07812, 0.1719, 0.07812, 0.1406, 0.1094, 0.1406, 0.1094, 0.1719, 0.07812, 0.1719, 0.07812, 0.1406, 0.1094, 0.1406, 0.1094, 0.1719, 0.07812, 0.1719, 0.07812, 0.1406, 0.1094, 0.1406, 0.1094, 0.1719, 0.07812, 0.1719, 0.07812, 0.1406, 0.1094, 0.1406, 0.1094, 0.1719, 0.07812, 0.1719, 0.07812, 0.1406, 0.1094, 0.1406, 0.1094, 0.1719, 0.07812, 0.1719, 0.07812, 0.1406, 0.1094, 0.1406, 0.1094, 0.1719, 0.07812, 0.1719, 0.07812, 0.1406, 0.1094, 0.1406, 0.1094, 0.1719, 0.07812, 0.1719, 0.07812, 0.1406, 0.1094, 0.1406, 0.1094, 0.1719, 0.07812, 0.1719, 0.07812, 0.1406, 0.1094, 0.1406, 0.1094, 0.1719, 0.07812, 0.1719, 0.07812, 0.1406, 0.1094, 0.1406, 0.1094, 0.1719, 0.07812, 0.1719, 0.07812, 0.1406, 0.1094, 0.1406, 0.1094, 0.1719, 0.07812, 0.1719, 0.07812, 0.1406, 0.1094, 0.1406, 0.1094, 0.1719, 0.07812, 0.1719, 0.07812, 0.1406, 0.1094, 0.1406, 0.1094, 0.1719, 0.07812, 0.1719, 0.07812, 0.1406, 0.1094, 0.1406, 0.1094, 0.1719, 0.07812, 0.1719, 0.07812, 0.1406, 0.1094, 0.1406, 0.1094, 0.1719, 0.07812, 0.1719, 0.07812, 0.1406, 0.1094, 0.1406, 0.1094, 0.1719, 0.07812, 0.1719, 0.07812, 0.1406, 0.1094, 0.1406, 0.1094, 0.1719, 0.07812, 0.1719, 0.07812, 0.1406, 0.1094, 0.1406, 0.1094, 0.1719, 0.07812, 0.1719, 0.07812, 0.1406, 0.1094, 0.1406, 0.1094, 0.1719, 0.07812, 0.1719, 0.07812, 0.1406, 0.1094, 0.1406, 0.1094, 0.1719, 0.07812, 0.1719, 0.07812, 0.1406, 0.1094, 0.1406, 0.1094, 0.1719, 0.07812, 0.1719, 0.07812, 0.1406, 0.1094, 0.1406, 0.1094, 0.1719, 0.07812, 0.1719, 0.07812, 0.1406, 0.1094, 0.1406, 0.1094, 0.1719, 0.07812, 0.1719, 0.07812, 0.1406, 0.1094, 0.1406, 0.1094, 0.1719, 0.07812, 0.1719, 0.07812, 0.1406, 0.1094, 0.1406, 0.1094, 0.1719, 0.07812, 0.1719, 0.07812, 0.1406, 0.1094, 0.1406, 0.1094, 0.1719, 0.07812, 0.1719, 0.07812, 0.1406, 0.1094, 0.1406, 0.1094, 0.1719, 0.07812, 0.1719, 0.07812, 0.1406, 0.1094, 0.1406, 0.1094, 0.1719, 0.07812, 0.1719, 0.07812, 0.1406, 0.1094, 0.1406, 0.1094, 0.1719, 0.07812, 0.1719, 0.07812, 0.1406, 0.1094, 0.1406, 0.1094, 0.1719, 0.07812, 0.1719, 0.07812, 0.1406, 0.1094, 0.1406, 0.1094, 0.1719, 0.07812, 0.1719, 0.07812, 0.1406, 0.1094, 0.1406, 0.1094, 0.1719, 0.07812, 0.1719, 0.07812, 0.1406, 0.1094, 0.1406, 0.1094, 0.1719, 0.07812, 0.1719, 0.07812, 0.1406, 0.1094, 0.1406, 0.1094, 0.1719, 0.07812, 0.1719, 0.07812, 0.1406, 0.1094, 0.1406, 0.1094, 0.1719, 0.07812, 0.1719, 0.07812, 0.1406, 0.1094, 0.1406, 0.1094, 0.1719, 0.07812, 0.1719, 0.07812, 0.1406, 0.1094, 0.1406, 0.1094, 0.1719, 0.07812, 0.1719, 0.07812, 0.1406, 0.1094, 0.1406, 0.1094, 0.1719, 0.07812, 0.1719, 0.07812, 0.1406, 0.1094, 0.1406, 0.1094, 0.1719, 0.07812, 0.1719, 0.07812, 0.1406, 0.1094, 0.1406, 0.1094, 0.1719, 0.07812, 0.1719, 0.07812, 0.1406, 0.1094, 0.1406, 0.1094, 0.1719, 0.07812, 0.1719, 0.07812, 0.1406, 0.1094, 0.1406, 0.1094, 0.1719, 0.07812, 0.1719, 0.07812, 0.1406, 0.1094, 0.1406, 0.1094, 0.1719, 0.07812, 0.1719, 0.07812, 0.1406, 0.1094, 0.1406, 0.1094, 0.1719, 0.07812, 0.1719, 0.07812, 0.1406, 0.1094, 0.1406, 0.1094, 0.1719, 0.07812, 0.1719, 0.07812, 0.1406, 0.1094, 0.1406, 0.1094, 0.1719, 0.07812, 0.1719, 0.07812, 0.1406, 0.1094, 0.1406, 0.1094, 0.1719, 0.07812, 0.1719, 0.07812, 0.1406, 0.1094, 0.1406, 0.1094, 0.1719, 0.07812, 0.1719, 0.07812, 0.1406, 0.1094, 0.1406, 0.1094, 0.1719, 0.07812, 0.1719, 0.07812, 0.1406, 0.1094, 0.1406, 0.1094, 0.1719, 0.07812, 0.1719, 0.07812, 0.1406, 0.1094, 0.1406, 0.1094, 0.1719, 0.07812, 0.1719, 0.07812, 0.1406, 0.1094, 0.1406, 0.1094, 0.1719, 0.07812, 0.1719, 0.07812, 0.1406, 0.1094, 0.1406, 0.1094, 0.1719, 0.07812, 0.1719, 0.07812, 0.1406, 0.1094, 0.1406, 0.1094, 0.1719, 0.07812, 0.1719, 0.07812, 0.1406, 0.1094, 0.1406, 0.1094, 0.1719, 0.07812, 0.1719, 0.07812, 0.1406, 0.1094, 0.1406, 0.1094, 0.1719, 0.07812, 0.1719, 0.07812, 0.1406, 0.1094, 0.1406, 0.1094, 0.1719, 0.07812, 0.1719, 0.07812, 0.1406, 0.1094, 0.1406, 0.1094, 0.1719, 0.07812, 0.1719, 0.07812, 0.1406, 0.1094, 0.1406, 0.1094, 0.1719, 0.07812, 0.1719, 0.07812, 0.1406, 0.1094, 0.1406, 0.1094, 0.1719, 0.07812, 0.1719, 0.07812, 0.1406, 0.1094, 0.1406, 0.1094, 0.1719, 0.07812, 0.1719, 0.07812, 0.1406, 0.1094, 0.1406, 0.1094, 0.1719, 0.07812, 0.1719, 0.07812, 0.1406, 0.1094, 0.1406, 0.1094, 0.1719, 0.07812, 0.1719, 0.07812, 0.1406, 0.1094, 0.1406, 0.1094, 0.1719, 0.07812, 0.1719, 0.07812, 0.1406, 0.1094, 0.1406, 0.1094, 0.1719, 0.07812, 0.1719, 0.07812, 0.1406, 0.1094, 0.1406, 0.1094, 0.1719, 0.07812, 0.1719, 0.07812, 0.1406, 0.1094, 0.1406, 0.1094, 0.1719, 0.07812, 0.1719, 0.07812, 0.1406, 0.1094, 0.1406, 0.1094, 0.1719, 0.07812, 0.1719, 0.07812, 0.1406, 0.1094, 0.1406, 0.1094, 0.1719, 0.07812, 0.1719, 0.07812, 0.1406, 0.1094, 0.1406, 0.1094, 0.1719, 0.07812, 0.1719, 0.07812, 0.1406, 0.1094, 0.1406, 0.1094, 0.1719, 0.07812, 0.1719, 0.07812, 0.1406, 0.1094, 0.1406, 0.1094, 0.1719, 0.07812, 0.1719, 0.07812, 0.1406, 0.1094, 0.1406, 0.1094, 0.1719, 0.07812, 0.1719, 0.07812, 0.1406, 0.1094, 0.1406, 0.1094, 0.1719, 0.07812, 0.1719, 0.07812, 0.1406, 0.1094, 0.1406, 0.1094, 0.1719, 0.07812, 0.1719, 0.07812, 0.1406, 0.1094, 0.1406, 0.1094, 0.1719, 0.07812, 0.1719, 0.07812, 0.1406, 0.1094, 0.1406, 0.1094, 0.1719, 0.07812, 0.1719, 0.07812, 0.1406, 0.1094, 0.1406, 0.1094, 0.1719, 0.07812, 0.1719, 0.07812, 0.1406, 0.1094, 0.1406, 0.1094, 0.1719, 0.07812, 0.1719, 0.07812, 0.1406, 0.1094, 0.1406, 0.1094, 0.1719, 0.07812, 0.1719, 0.07812, 0.1406, 0.1094, 0.1406, 0.1094, 0.1719, 0.07812, 0.1719, 0.07812, 0.1406, 0.1094, 0.1406, 0.1094, 0.1719, 0.07812, 0.1719, 0.07812, 0.1406, 0.1094, 0.1406, 0.1094, 0.1719, 0.07812, 0.1719, 0.07812, 0.1406, 0.1094, 0.1406, 0.1094, 0.1719, 0.07812, 0.1719, 0.07812, 0.1406, 0.1094, 0.1406, 0.1094, 0.1719, 0.07812, 0.1719, 0.07812, 0.1406, 0.1094, 0.1406, 0.1094, 0.1719, 0.07812, 0.1719, 0.07812, 0.1406, 0.1094, 0.1406, 0.1094, 0.1719, 0.07812, 0.1719, 0.07812, 0.1406, 0.1094, 0.1406, 0.1094, 0.1719, 0.07812, 0.1719, 0.07812, 0.1406, 0.1094, 0.1406, 0.1094, 0.1719, 0.07812, 0.1719, 0.07812, 0.1406, 0.1094, 0.1406, 0.1094, 0.1719, 0.07812, 0.1719, 0.07812, 0.1406, 0.1094, 0.1406, 0.1094, 0.1719, 0.07812, 0.1719, 0.07812, 0.1406, 0.1094, 0.1406, 0.1094, 0.1719, 0.07812, 0.1719, 0.07812, 0.1406, 0.1094, 0.1406, 0.1094, 0.1719, 0.07812, 0.1719, 0.07812, 0.1406, 0.1094, 0.1406, 0.1094, 0.1719, 0.07812, 0.1719, 0.07812, 0.1406, 0.1094, 0.1406, 0.1094, 0.1719, 0.07812, 0.1719, 0.07812, 0.1406, 0.1094, 0.1406, 0.1094, 0.1719, 0.07812, 0.1719, 0.07812, 0.1406, 0.1094, 0.1406, 0.1094, 0.1719, 0.07812, 0.1719, 0.07812, 0.1406, 0.1094, 0.1406, 0.1094, 0.1719, 0.07812, 0.1719, 0.07812, 0.1406, 0.1094, 0.1406, 0.1094, 0.1719, 0.07812, 0.1719, 0.07812, 0.1406, 0.1094, 0.1406, 0.1094, 0.1719, 0.07812, 0.1719, 0.07812, 0.1406, 0.1094, 0.1406, 0.1094, 0.1719, 0.07812, 0.1719, 0.07812, 0.1406, 0.1094, 0.1406, 0.1094, 0.1719, 0.07812, 0.1719, 0.07812, 0.1406, 0.1094, 0.1406, 0.1094, 0.1719, 0.07812, 0.1719, 0.07812, 0.1406, 0.1094, 0.1406, 0.1094, 0.1719, 0.07812, 0.1719, 0.07812, 0.1406, 0.1094, 0.1406, 0.1094, 0.1719, 0.07812, 0.1719, 0.07812, 0.1406, 0.1094, 0.1406, 0.1094, 0.1719, 0.07812, 0.1406, 0.1094, 0.1406, 0.1094, 0.1719, 0.07812, 0.1406, 0.1094, 0.1406, 0.1094, 0.1719, 0.07812, 0.1406, 0.1094, 0.1406, 0.1094, 0.1719, 0.07812, 0.1406, 0.1094, 0.1406, 0.1094, 0.1719, 0.07812, 0.1406, 0.1094, 0.1406, 0.1094, 0.1719, 0.07812, 0.1406, 0.1094, 0.1406, 0.1094, 0.1719, 0.07812, 0.1406, 0.1094, 0.1406, 0.1094, 0.1719, 0.07812, 0.1406, 0.1094, 0.1406, 0.1094, 0.1719, 0.07812, 0.1406, 0.1094, 0.1406, 0.1094, 0.1719, 0.07812, 0.1406, 0.1094, 0.1406, 0.1094, 0.1719, 0.07812, 0.1406, 0.1094, 0.1406, 0.1094, 0.1719, 0.07812, 0.1406, 0.1094, 0.1406, 0.1094, 0.1719, 0.07812, 0.1406, 0.1094, 0.1406, 0.1094, 0.1719, 0.07812, 0.1406, 0.1094, 0.1406, 0.1094, 0.1719, 0.07812, 0.1406, 0.1094, 0.1406, 0.1094, 0.1719, 0.07812, 0.1406, 0.1094, 0.1406, 0.1094, 0.1719, 0.07812, 0.1406, 0.1094, 0.1406, 0.1094, 0.1719, 0.07812, 0.1406, 0.1094, 0.1406, 0.1094, 0.1719, 0.07812, 0.1406, 0.1094, 0.1406, 0.1094, 0.1719, 0.07812, 0.1406, 0.1094, 0.1406, 0.1094, 0.1719, 0.07812, 0.1406, 0.1094, 0.1406, 0.1094, 0.1719, 0.07812, 0.1406, 0.1094, 0.1406, 0.1094, 0.1719, 0.07812, 0.1406, 0.1094, 0.1406, 0.1094, 0.1719, 0.07812, 0.1406, 0.1094, 0.1406, 0.1094, 0.1719, 0.07812, 0.1406, 0.1094, 0.1406, 0.1094, 0.1719, 0.07812, 0.1406, 0.1094, 0.1406, 0.1094, 0.1719, 0.07812, 0.1406, 0.1094, 0.1406, 0.1094, 0.1719, 0.07812, 0.1406, 0.1094, 0.1406, 0.1094, 0.1719, 0.07812, 0.1406, 0.1094, 0.1406, 0.1094, 0.1719, 0.07812, 0.1406, 0.1094, 0.1406, 0.1094, 0.1719, 0.07812, 0.1406, 0.1094, 0.1406, 0.1094, 0.1719, 0.07812, 0.1406, 0.1094, 0.1406, 0.1094, 0.1719, 0.07812, 0.1406, 0.1094, 0.1406, 0.1094, 0.1719, 0.07812, 0.1406, 0.1094, 0.1406, 0.1094, 0.1719, 0.07812, 0.1406, 0.1094, 0.1406, 0.1094, 0.1719, 0.07812, 0.1406, 0.1094, 0.1406, 0.1094, 0.1719, 0.07812, 0.1406, 0.1094, 0.1406, 0.1094, 0.1719, 0.07812, 0.1406, 0.1094, 0.1406, 0.1094, 0.1719, 0.07812, 0.1406, 0.1094, 0.1406, 0.1094, 0.1719, 0.07812, 0.1406, 0.1094, 0.1406, 0.1094, 0.1719, 0.07812, 0.1406, 0.1094, 0.1406, 0.1094, 0.1719, 0.07812, 0.1406, 0.1094, 0.1406, 0.1094, 0.1719, 0.07812, 0.1406, 0.1094, 0.1406, 0.1094, 0.1719, 0.07812, 0.1406, 0.1094, 0.1406, 0.1094, 0.1719, 0.07812, 0.1406, 0.1094, 0.1406, 0.1094, 0.1719, 0.07812, 0.1406, 0.1094, 0.1406, 0.1094, 0.1719, 0.07812, 0.1406, 0.1094, 0.1406, 0.1094, 0.1719])
me_circle.materials.append(mat_material)
me_circle.use_remesh_preserve_volume = False
me_circle.use_remesh_preserve_attributes = False
me_circle.use_mirror_vertex_groups = False
me_circle.update()
me_cube_001 = bpy.data.meshes.new('Cube.001')
me_cube_001.from_pydata([(5.0, 5.0, -5.0), (5.0, -5.0, -5.0), (-5.0, -5.0, -5.0), (-5.0, 5.0, -5.0), (5.0, 5.0, 5.0), (5.0, -5.0, 5.0), (-5.0, -5.0, 5.0), (-5.0, 5.0, 5.0)], [], [(0, 1, 2, 3), (4, 7, 6, 5), (0, 4, 5, 1), (1, 5, 6, 2), (2, 6, 7, 3), (4, 0, 3, 7)])
me_cube_001.use_remesh_preserve_volume = False
me_cube_001.use_remesh_preserve_attributes = False
me_cube_001.use_mirror_vertex_groups = False
me_cube_001.update()

# ---- objects
ob_cube_002 = bpy.data.objects.new('Cube.002', me_cube)
ob_cube_001 = bpy.data.objects.new('Cube.001', me_cube_002)
ob_circle_002 = bpy.data.objects.new('Circle.002', me_circle_002)
ob_circle = bpy.data.objects.new('Circle', me_circle)
ob_cube = bpy.data.objects.new('Cube', me_cube_001)

# ---- transforms, parenting, visibility, modifiers, constraints
ob_cube_002.location = (0.0, 0.0, 0.4737)
ob_cube_002.lock_rotations_4d = False
ob_cube_002.empty_display_type = 'ARROWS'
ob_cube_002.lineart.crease_threshold = 0.0
ob_cube_001.location = (-16.67, 0.0, 1.0)
ob_cube_001.rotation_euler = (0.0, -0.0, -1.571)
ob_cube_001.lock_rotations_4d = False
ob_cube_001.empty_display_type = 'ARROWS'
ob_cube_001.lineart.crease_threshold = 0.0
ob_circle_002.location = (0.0, -15.53, 0.0)
ob_circle_002.rotation_euler = (0.0, -0.0, -1.571)
ob_circle_002.lock_rotations_4d = False
ob_circle_002.empty_display_type = 'ARROWS'
ob_circle_002.lineart.crease_threshold = 0.0
ob_circle.location = (4.768e-07, 0.0, 0.0)
ob_circle.lock_rotations_4d = False
ob_circle.empty_display_type = 'ARROWS'
ob_circle.lineart.crease_threshold = 0.0
ob_cube.location = (0.0, 0.0, 5.0)
ob_cube.lock_rotations_4d = False
ob_cube.empty_display_type = 'ARROWS'
ob_cube.lineart.crease_threshold = 0.0

# ---- collection membership
col_collection_1.objects.link(ob_cube_002)
col_collection_1.objects.link(ob_cube_001)
col_collection_1.objects.link(ob_circle_002)
col_collection_1.objects.link(ob_circle)
col_collection_11.objects.link(ob_cube)

# ---- scene / render settings (as saved in the file)
scene.frame_start = 1; scene.frame_end = 250; scene.frame_set(1)
scene.render.engine = 'BLENDER_EEVEE_NEXT'
scene.render.image_settings.file_format = 'JPEG'
scene.render.image_settings.color_mode = 'RGB'
scene.render.image_settings.compression = 90
scene.render.resolution_x = 800
scene.render.resolution_y = 600
scene.render.pixel_aspect_x = 100.0
scene.render.pixel_aspect_y = 100.0
scene.render.fps = 25
scene.render.dither_intensity = 0.0
scene.render.use_compositing = False
scene.render.use_sequencer = False
scene.render.bake_margin = 2
scene.render.bake_bias = 0.0
scene.render.use_stamp_time = False
scene.render.use_stamp_date = False
scene.render.use_stamp_frame = False
scene.render.use_stamp_camera = False
scene.render.use_stamp_scene = False
scene.render.use_stamp_filename = False
scene.render.use_stamp_render_time = False
scene.render.stamp_font_size = 0
scene.cycles.use_denoising = False
scene.cycles.samples = 10
scene.cycles.sampling_pattern = 'TABULATED_SOBOL'
scene.cycles.light_sampling_threshold = 0.0
scene.cycles.use_adaptive_sampling = False
scene.cycles.use_light_tree = False
scene.cycles.blur_glossy = 0.0
scene.cycles.volume_bounces = 1
scene.cycles.pixel_filter_type = 'GAUSSIAN'
scene.cycles.sample_clamp_indirect = 0.0
scene.view_settings.view_transform = 'Raw'
bpy.context.view_layer.update()

# ---- added for rendering (the .blend has no active camera): camera
cam_auto = bpy.data.cameras.new('AutoCamera')
cam_auto.lens = 50.0
cam_auto.sensor_width = 36.0
cam_auto.clip_end = 1000.0
ob_auto_camera = bpy.data.objects.new('AutoCamera', cam_auto)
scene.collection.objects.link(ob_auto_camera)
ob_auto_camera.location = (38.9653, -50.0479, 35.5002)
ob_auto_camera.rotation_euler = (1.09748, -7.21219e-08, 0.694738)
scene.camera = ob_auto_camera
bpy.context.view_layer.update()
